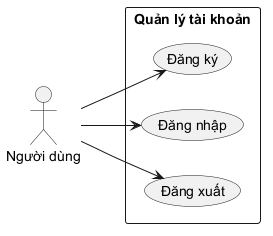

The diagram above was rendered by PlantUML. Its source (embedded in the PNG):
@startuml
left to right direction

actor "Người dùng" as user

rectangle "Quản lý tài khoản" {
	usecase "Đăng ký" as UC_Register
	usecase "Đăng nhập" as UC_Login
	usecase "Đăng xuất" as UC_Logout
}

user --> UC_Register
user --> UC_Login
user --> UC_Logout
@enduml